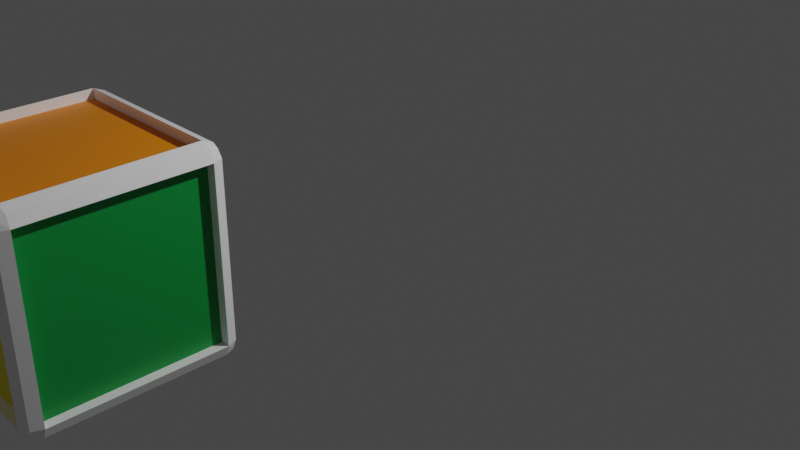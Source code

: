 # Source: Kwadrat2.blend  (saved by Blender 2.92.15; exported with 4.5.12 LTS)
import bpy
from mathutils import Matrix  # noqa: F401  (used for matrix-valued properties, if any)

bpy.ops.wm.read_factory_settings(use_empty=True)
scene = bpy.context.scene
scene.name = 'Scene'

# ---- collections
col_collection = bpy.data.collections.new('Collection'); scene.collection.children.link(col_collection)

# ---- materials (node trees are filled in below, after node groups)
mat_white0 = bpy.data.materials.new('White0')
mat_white0.alpha_threshold = 0.0
mat_white0.use_transparent_shadow = False
mat_white0.line_color = (0.0, 0.0, 0.0, 1.0)
mat_yellow1 = bpy.data.materials.new('Yellow1')
mat_yellow1.use_transparent_shadow = False
mat_blue2 = bpy.data.materials.new('Blue2')
mat_blue2.use_transparent_shadow = False
mat_green3 = bpy.data.materials.new('Green3')
mat_green3.use_transparent_shadow = False
mat_red4 = bpy.data.materials.new('Red4')
mat_red4.use_transparent_shadow = False
mat_oragne5 = bpy.data.materials.new('Oragne5')
mat_oragne5.use_transparent_shadow = False
mat_blue6 = bpy.data.materials.new('Blue6')
mat_blue6.use_transparent_shadow = False

# ---- material node trees
mat_white0.use_nodes = True; mat_white0.node_tree.nodes.clear()
_N = mat_white0.node_tree.nodes; _L = mat_white0.node_tree.links
n0 = _N.new('ShaderNodeOutputMaterial'); n0.name = 'Material Output'; n0.location = (300, 300)
n1 = _N.new('ShaderNodeBsdfPrincipled'); n1.name = 'Principled BSDF'; n1.location = (10, 300)
n1.distribution = 'GGX'
n1.subsurface_method = 'BURLEY'
n1.inputs[0].default_value = (1.0, 1.0, 1.0, 1.0)
n1.inputs[2].default_value = 0.4
n1.inputs[3].default_value = 1.45
n1.inputs[27].default_value = (0.0, 0.0, 0.0, 1.0)
n1.inputs[28].default_value = 1.0
_L.new(n1.outputs[0], n0.inputs[0])
n0.is_active_output = True
mat_yellow1.use_nodes = True; mat_yellow1.node_tree.nodes.clear()
_N = mat_yellow1.node_tree.nodes; _L = mat_yellow1.node_tree.links
n0 = _N.new('ShaderNodeBsdfPrincipled'); n0.name = 'Principled BSDF'; n0.location = (10, 300)
n0.distribution = 'GGX'
n0.subsurface_method = 'BURLEY'
n0.inputs[0].default_value = (0.9734, 0.8228, 0.004025, 1.0)
n0.inputs[3].default_value = 1.45
n0.inputs[27].default_value = (0.0, 0.0, 0.0, 1.0)
n0.inputs[28].default_value = 1.0
n1 = _N.new('ShaderNodeOutputMaterial'); n1.name = 'Material Output'; n1.location = (300, 300)
_L.new(n0.outputs[0], n1.inputs[0])
n1.is_active_output = True
mat_blue2.use_nodes = True; mat_blue2.node_tree.nodes.clear()
_N = mat_blue2.node_tree.nodes; _L = mat_blue2.node_tree.links
n0 = _N.new('ShaderNodeBsdfPrincipled'); n0.name = 'Principled BSDF'; n0.location = (10, 300)
n0.distribution = 'GGX'
n0.subsurface_method = 'BURLEY'
n0.inputs[0].default_value = (0.0, 0.3419, 0.7605, 1.0)
n0.inputs[3].default_value = 1.45
n0.inputs[27].default_value = (0.0, 0.0, 0.0, 1.0)
n0.inputs[28].default_value = 1.0
n1 = _N.new('ShaderNodeOutputMaterial'); n1.name = 'Material Output'; n1.location = (300, 300)
_L.new(n0.outputs[0], n1.inputs[0])
n1.is_active_output = True
mat_green3.use_nodes = True; mat_green3.node_tree.nodes.clear()
_N = mat_green3.node_tree.nodes; _L = mat_green3.node_tree.links
n0 = _N.new('ShaderNodeBsdfPrincipled'); n0.name = 'Principled BSDF'; n0.location = (10, 300)
n0.distribution = 'GGX'
n0.subsurface_method = 'BURLEY'
n0.inputs[0].default_value = (0.0, 0.3005, 0.05127, 1.0)
n0.inputs[3].default_value = 1.45
n0.inputs[27].default_value = (0.0, 0.0, 0.0, 1.0)
n0.inputs[28].default_value = 1.0
n1 = _N.new('ShaderNodeOutputMaterial'); n1.name = 'Material Output'; n1.location = (300, 300)
_L.new(n0.outputs[0], n1.inputs[0])
n1.is_active_output = True
mat_red4.use_nodes = True; mat_red4.node_tree.nodes.clear()
_N = mat_red4.node_tree.nodes; _L = mat_red4.node_tree.links
n0 = _N.new('ShaderNodeBsdfPrincipled'); n0.name = 'Principled BSDF'; n0.location = (10, 300)
n0.distribution = 'GGX'
n0.subsurface_method = 'BURLEY'
n0.inputs[0].default_value = (0.7605, 0.001821, 0.006512, 1.0)
n0.inputs[3].default_value = 1.45
n0.inputs[27].default_value = (0.0, 0.0, 0.0, 1.0)
n0.inputs[28].default_value = 1.0
n1 = _N.new('ShaderNodeOutputMaterial'); n1.name = 'Material Output'; n1.location = (300, 300)
_L.new(n0.outputs[0], n1.inputs[0])
n1.is_active_output = True
mat_oragne5.use_nodes = True; mat_oragne5.node_tree.nodes.clear()
_N = mat_oragne5.node_tree.nodes; _L = mat_oragne5.node_tree.links
n0 = _N.new('ShaderNodeBsdfPrincipled'); n0.name = 'Principled BSDF'; n0.location = (10, 300)
n0.distribution = 'GGX'
n0.subsurface_method = 'BURLEY'
n0.inputs[0].default_value = (1.0, 0.2831, 0.0, 1.0)
n0.inputs[3].default_value = 1.45
n0.inputs[27].default_value = (0.0, 0.0, 0.0, 1.0)
n0.inputs[28].default_value = 1.0
n1 = _N.new('ShaderNodeOutputMaterial'); n1.name = 'Material Output'; n1.location = (300, 300)
_L.new(n0.outputs[0], n1.inputs[0])
n1.is_active_output = True
mat_blue6.use_nodes = True; mat_blue6.node_tree.nodes.clear()
_N = mat_blue6.node_tree.nodes; _L = mat_blue6.node_tree.links
n0 = _N.new('ShaderNodeBsdfPrincipled'); n0.name = 'Principled BSDF'; n0.location = (10, 300)
n0.distribution = 'GGX'
n0.subsurface_method = 'BURLEY'
n0.inputs[0].default_value = (0.02624, 0.02732, 0.2232, 1.0)
n0.inputs[3].default_value = 1.45
n0.inputs[27].default_value = (0.0, 0.0, 0.0, 1.0)
n0.inputs[28].default_value = 1.0
n1 = _N.new('ShaderNodeOutputMaterial'); n1.name = 'Material Output'; n1.location = (300, 300)
_L.new(n0.outputs[0], n1.inputs[0])
n1.is_active_output = True

# ---- world
world_world = bpy.data.worlds.new('World'); scene.world = world_world
world_world.use_nodes = True; world_world.node_tree.nodes.clear()
_N = world_world.node_tree.nodes; _L = world_world.node_tree.links
n0 = _N.new('ShaderNodeOutputWorld'); n0.name = 'World Output'; n0.location = (300, 300)
n1 = _N.new('ShaderNodeBackground'); n1.name = 'Background'; n1.location = (10, 300)
n1.inputs[0].default_value = (0.05088, 0.05088, 0.05088, 1.0)
_L.new(n1.outputs[0], n0.inputs[0])
n0.is_active_output = True
world_world.color = (0.05088, 0.05088, 0.05088)
world_world.use_sun_shadow = False
world_world.sun_shadow_jitter_overblur = 0.0

# ---- cameras
cam_camera = bpy.data.cameras.new('Camera')
cam_camera.clip_end = 100.0
cam_camera.ortho_scale = 7.314

# ---- lights
light_light = bpy.data.lights.new('Light', 'POINT')
light_light.transmission_factor = 0.0
light_light.energy = 1000.0
light_light.shadow_soft_size = 0.1
light_light.shadow_maximum_resolution = 0.006
light_light.use_absolute_resolution = True

# ---- meshes
me_cube_001 = bpy.data.meshes.new('Cube.001')
me_cube_001.from_pydata([(0.85, 1.0, 0.85), (0.85, 0.85, 1.0), (1.0, 0.85, 0.85), (0.85, 0.9561, 0.9561), (0.9366, 0.9366, 0.9366), (0.9561, 0.85, 0.9561), (0.9561, 0.9561, 0.85), (0.85, 0.85, -1.0), (0.85, 1.0, -0.85), (1.0, 0.85, -0.85), (0.85, 0.9561, -0.9561), (0.9366, 0.9366, -0.9366), (0.9561, 0.9561, -0.85), (0.9561, 0.85, -0.9561), (1.0, -0.85, 0.85), (0.85, -0.85, 1.0), (0.85, -1.0, 0.85), (0.9561, -0.85, 0.9561), (0.9366, -0.9366, 0.9366), (0.85, -0.9561, 0.9561), (0.9561, -0.9561, 0.85), (1.0, -0.85, -0.85), (0.85, -1.0, -0.85), (0.85, -0.85, -1.0), (0.9561, -0.9561, -0.85), (0.9366, -0.9366, -0.9366), (0.85, -0.9561, -0.9561), (0.9561, -0.85, -0.9561), (-0.85, 1.0, 0.85), (-1.0, 0.85, 0.85), (-0.85, 0.85, 1.0), (-0.9561, 0.9561, 0.85), (-0.9366, 0.9366, 0.9366), (-0.9561, 0.85, 0.9561), (-0.85, 0.9561, 0.9561), (-1.0, 0.85, -0.85), (-0.85, 1.0, -0.85), (-0.85, 0.85, -1.0), (-0.9561, 0.9561, -0.85), (-0.9366, 0.9366, -0.9366), (-0.85, 0.9561, -0.9561), (-0.9561, 0.85, -0.9561), (-1.0, -0.85, 0.85), (-0.85, -1.0, 0.85), (-0.85, -0.85, 1.0), (-0.9561, -0.9561, 0.85), (-0.9366, -0.9366, 0.9366), (-0.85, -0.9561, 0.9561), (-0.9561, -0.85, 0.9561), (-0.85, -0.85, -1.0), (-0.85, -1.0, -0.85), (-1.0, -0.85, -0.85), (-0.85, -0.9561, -0.9561), (-0.9366, -0.9366, -0.9366), (-0.9561, -0.9561, -0.85), (-0.9561, -0.85, -0.9561), (-0.85, 0.85, -0.8986), (-0.85, -0.85, -0.8986), (-0.8986, -0.85, -0.85), (-0.8986, 0.85, -0.85), (0.85, 0.85, -0.8986), (-0.85, 0.8986, -0.85), (0.85, 0.8986, -0.85), (0.8986, 0.85, 0.85), (0.8986, 0.85, -0.85), (0.85, 0.8986, 0.85), (-0.85, -0.8986, -0.85), (-0.85, -0.8986, 0.85), (-0.8986, -0.85, 0.85), (0.85, -0.8986, 0.85), (0.85, -0.8986, -0.85), (0.8986, -0.85, -0.85), (0.8986, -0.85, 0.85), (-0.85, 0.8986, 0.85), (-0.8986, 0.85, 0.85), (0.85, -0.85, 0.8986), (-0.85, -0.85, 0.8986), (0.85, 0.85, 0.8986), (0.85, -0.85, -0.8986), (-0.85, 0.85, 0.8986)], [], [(36, 28, 73, 61), (49, 37, 56, 57), (42, 29, 74, 68), (14, 21, 71, 72), (15, 1, 77, 75), (0, 3, 4, 6), (1, 5, 4, 3), (2, 6, 4, 5), (7, 10, 11, 13), (8, 12, 11, 10), (9, 13, 11, 12), (14, 17, 18, 20), (15, 19, 18, 17), (16, 20, 18, 19), (21, 24, 25, 27), (22, 26, 25, 24), (23, 27, 25, 26), (28, 31, 32, 34), (29, 33, 32, 31), (30, 34, 32, 33), (35, 38, 39, 41), (36, 40, 39, 38), (37, 41, 39, 40), (42, 45, 46, 48), (43, 47, 46, 45), (44, 48, 46, 47), (49, 52, 53, 55), (50, 54, 53, 52), (51, 55, 53, 54), (37, 49, 55, 41), (41, 55, 51, 35), (7, 37, 40, 10), (10, 40, 36, 8), (2, 9, 12, 6), (6, 12, 8, 0), (50, 43, 45, 54), (54, 45, 42, 51), (16, 22, 24, 20), (20, 24, 21, 14), (28, 36, 38, 31), (31, 38, 35, 29), (15, 44, 47, 19), (19, 47, 43, 16), (1, 15, 17, 5), (5, 17, 14, 2), (49, 23, 26, 52), (52, 26, 22, 50), (44, 30, 33, 48), (48, 33, 29, 42), (30, 1, 3, 34), (34, 3, 0, 28), (23, 7, 13, 27), (27, 13, 9, 21), (9, 2, 63, 64), (56, 60, 78, 57), (58, 68, 74, 59), (70, 69, 67, 66), (77, 79, 76, 75), (64, 63, 72, 71), (61, 73, 65, 62), (1, 30, 79, 77), (0, 8, 62, 65), (2, 14, 72, 63), (43, 50, 66, 67), (23, 49, 57, 78), (35, 51, 58, 59), (29, 35, 59, 74), (28, 0, 65, 73), (37, 7, 60, 56), (44, 15, 75, 76), (7, 23, 78, 60), (51, 42, 68, 58), (50, 22, 70, 66), (22, 16, 69, 70), (30, 44, 76, 79), (8, 36, 61, 62), (16, 43, 67, 69), (21, 9, 64, 71)])
me_cube_001.polygons.foreach_set('material_index', [0, 0, 0, 0, 0, 0, 0, 0, 0, 0, 0, 0, 0, 0, 0, 0, 0, 0, 0, 0, 0, 0, 0, 0, 0, 0, 0, 0, 0, 0, 0, 0, 0, 0, 0, 0, 0, 0, 0, 0, 0, 0, 0, 0, 0, 0, 0, 0, 0, 0, 0, 0, 0, 0, 6, 2, 1, 5, 3, 4, 0, 0, 0, 0, 0, 0, 0, 0, 0, 0, 0, 0, 0, 0, 0, 0, 0, 0])
_uv = me_cube_001.uv_layers.new(name='UVMap')
_uv.uv.foreach_set('vector', [0.3938, 0.2688, 0.6063, 0.2688, 0.6063, 0.2688, 0.3938, 0.2688, 0.1438, 0.7313, 0.1437, 0.5188, 0.1437, 0.5188, 0.1438, 0.7313, 0.6063, 0.01875, 0.6063, 0.2313, 0.6063, 0.2313, 0.6063, 0.01875, 0.6063, 0.7313, 0.3938, 0.7313, 0.3938, 0.7313, 0.6063, 0.7313, 0.6438, 0.7313, 0.6438, 0.5188, 0.6438, 0.5188, 0.6438, 0.7313, 0.6063, 0.4813, 0.625, 0.4812, 0.6224, 0.5, 0.6062, 0.5, 0.6438, 0.5188, 0.625, 0.5188, 0.6224, 0.5, 0.6438, 0.5, 0.6063, 0.5188, 0.6062, 0.5, 0.6224, 0.5, 0.625, 0.5188, 0.3563, 0.5188, 0.3563, 0.5, 0.375, 0.5026, 0.375, 0.5188, 0.3938, 0.4813, 0.3938, 0.5, 0.375, 0.5026, 0.375, 0.4812, 0.3938, 0.5188, 0.375, 0.5188, 0.375, 0.5026, 0.3938, 0.5, 0.6063, 0.7313, 0.625, 0.7313, 0.625, 0.7474, 0.6062, 0.75, 0.6438, 0.7313, 0.6438, 0.75, 0.625, 0.7474, 0.625, 0.7313, 0.6063, 0.7688, 0.6062, 0.75, 0.625, 0.7474, 0.625, 0.7688, 0.3938, 0.7313, 0.3938, 0.75, 0.3776, 0.75, 0.375, 0.7313, 0.3938, 0.7688, 0.375, 0.7688, 0.3776, 0.75, 0.3938, 0.75, 0.3563, 0.7313, 0.375, 0.7313, 0.3776, 0.75, 0.3563, 0.75, 0.6063, 0.2688, 0.6062, 0.25, 0.6171, 0.25, 0.625, 0.2688, 0.6063, 0.2313, 0.625, 0.2313, 0.625, 0.2421, 0.6062, 0.25, 0.8563, 0.5188, 0.8562, 0.5, 0.8671, 0.5, 0.875, 0.5188, 0.3938, 0.2313, 0.3938, 0.25, 0.3829, 0.25, 0.375, 0.2313, 0.3938, 0.2688, 0.375, 0.2688, 0.375, 0.2579, 0.3938, 0.25, 0.1437, 0.5188, 0.125, 0.5188, 0.125, 0.5079, 0.1437, 0.5, 0.6063, 0.01875, 0.6062, 0.0, 0.6171, 0.0, 0.625, 0.01875, 0.6063, 0.9813, 0.625, 0.9812, 0.625, 0.9921, 0.6062, 1.0, 0.8563, 0.7313, 0.875, 0.7313, 0.875, 0.7421, 0.8562, 0.75, 0.1438, 0.7313, 0.1437, 0.75, 0.1329, 0.75, 0.125, 0.7313, 0.3938, 0.9813, 0.3938, 1.0, 0.3829, 1.0, 0.375, 0.9812, 0.3938, 0.01875, 0.375, 0.01875, 0.375, 0.007925, 0.3938, 0.0, 0.1437, 0.5188, 0.1438, 0.7313, 0.125, 0.7313, 0.125, 0.5188, 0.375, 0.2313, 0.375, 0.01875, 0.3938, 0.01875, 0.3938, 0.2313, 0.3563, 0.5188, 0.1437, 0.5188, 0.1437, 0.5, 0.3563, 0.5, 0.375, 0.4812, 0.375, 0.2688, 0.3938, 0.2688, 0.3938, 0.4813, 0.6063, 0.5188, 0.3938, 0.5188, 0.3938, 0.5, 0.6062, 0.5, 0.6062, 0.5, 0.3938, 0.5, 0.3938, 0.4813, 0.6063, 0.4813, 0.3938, 0.9813, 0.6063, 0.9813, 0.6062, 1.0, 0.3938, 1.0, 0.3938, 0.0, 0.6062, 0.0, 0.6063, 0.01875, 0.3938, 0.01875, 0.6063, 0.7688, 0.3938, 0.7688, 0.3938, 0.75, 0.6062, 0.75, 0.6062, 0.75, 0.3938, 0.75, 0.3938, 0.7313, 0.6063, 0.7313, 0.6063, 0.2688, 0.3938, 0.2688, 0.3938, 0.25, 0.6062, 0.25, 0.6062, 0.25, 0.3938, 0.25, 0.3938, 0.2313, 0.6063, 0.2313, 0.6438, 0.7313, 0.8563, 0.7313, 0.8562, 0.75, 0.6438, 0.75, 0.625, 0.7688, 0.625, 0.9812, 0.6063, 0.9813, 0.6063, 0.7688, 0.6438, 0.5188, 0.6438, 0.7313, 0.625, 0.7313, 0.625, 0.5188, 0.625, 0.5188, 0.625, 0.7313, 0.6063, 0.7313, 0.6063, 0.5188, 0.1438, 0.7313, 0.3563, 0.7313, 0.3563, 0.75, 0.1437, 0.75, 0.375, 0.9812, 0.375, 0.7688, 0.3938, 0.7688, 0.3938, 0.9813, 0.8563, 0.7313, 0.8563, 0.5188, 0.875, 0.5188, 0.875, 0.7313, 0.625, 0.01875, 0.625, 0.2313, 0.6063, 0.2313, 0.6063, 0.01875, 0.8563, 0.5188, 0.6438, 0.5188, 0.6438, 0.5, 0.8562, 0.5, 0.625, 0.2688, 0.625, 0.4812, 0.6063, 0.4813, 0.6063, 0.2688, 0.3563, 0.7313, 0.3563, 0.5188, 0.375, 0.5188, 0.375, 0.7313, 0.375, 0.7313, 0.375, 0.5188, 0.3938, 0.5188, 0.3938, 0.7313, 0.3938, 0.5188, 0.6063, 0.5188, 0.6063, 0.5188, 0.3938, 0.5188, 0.1437, 0.5188, 0.3563, 0.5188, 0.3563, 0.7313, 0.1438, 0.7313, 0.3938, 0.01875, 0.6063, 0.01875, 0.6063, 0.2313, 0.3938, 0.2313, 0.3938, 0.7688, 0.6063, 0.7688, 0.6063, 0.9813, 0.3938, 0.9813, 0.6438, 0.5188, 0.8563, 0.5188, 0.8563, 0.7313, 0.6438, 0.7313, 0.3938, 0.5188, 0.6063, 0.5188, 0.6063, 0.7313, 0.3938, 0.7313, 0.3938, 0.2688, 0.6063, 0.2688, 0.6063, 0.4813, 0.3938, 0.4813, 0.6438, 0.5188, 0.8563, 0.5188, 0.8563, 0.5188, 0.6438, 0.5188, 0.6063, 0.4813, 0.3938, 0.4813, 0.3938, 0.4813, 0.6063, 0.4813, 0.6063, 0.5188, 0.6063, 0.7313, 0.6063, 0.7313, 0.6063, 0.5188, 0.6063, 0.9813, 0.3938, 0.9813, 0.3938, 0.9813, 0.6063, 0.9813, 0.3563, 0.7313, 0.1438, 0.7313, 0.1438, 0.7313, 0.3563, 0.7313, 0.3938, 0.2313, 0.3938, 0.01875, 0.3938, 0.01875, 0.3938, 0.2313, 0.6063, 0.2313, 0.3938, 0.2313, 0.3938, 0.2313, 0.6063, 0.2313, 0.6063, 0.2688, 0.6063, 0.4813, 0.6063, 0.4813, 0.6063, 0.2688, 0.1437, 0.5188, 0.3563, 0.5188, 0.3563, 0.5188, 0.1437, 0.5188, 0.8563, 0.7313, 0.6438, 0.7313, 0.6438, 0.7313, 0.8563, 0.7313, 0.3563, 0.5188, 0.3563, 0.7313, 0.3563, 0.7313, 0.3563, 0.5188, 0.3938, 0.01875, 0.6063, 0.01875, 0.6063, 0.01875, 0.3938, 0.01875, 0.3938, 0.9813, 0.3938, 0.7688, 0.3938, 0.7688, 0.3938, 0.9813, 0.3938, 0.7688, 0.6063, 0.7688, 0.6063, 0.7688, 0.3938, 0.7688, 0.8563, 0.5188, 0.8563, 0.7313, 0.8563, 0.7313, 0.8563, 0.5188, 0.3938, 0.4813, 0.3938, 0.2688, 0.3938, 0.2688, 0.3938, 0.4813, 0.6063, 0.7688, 0.6063, 0.9813, 0.6063, 0.9813, 0.6063, 0.7688, 0.3938, 0.7313, 0.3938, 0.5188, 0.3938, 0.5188, 0.3938, 0.7313])
me_cube_001.materials.append(mat_white0)
me_cube_001.materials.append(mat_yellow1)
me_cube_001.materials.append(mat_blue2)
me_cube_001.materials.append(mat_green3)
me_cube_001.materials.append(mat_red4)
me_cube_001.materials.append(mat_oragne5)
me_cube_001.materials.append(mat_blue6)
me_cube_001.use_remesh_preserve_volume = False
me_cube_001.use_remesh_preserve_attributes = False
me_cube_001.use_mirror_vertex_groups = False
me_cube_001.update()

# ---- objects
ob_light = bpy.data.objects.new('Light', light_light)
ob_camera = bpy.data.objects.new('Camera', cam_camera)
ob_cube_001 = bpy.data.objects.new('Cube.001', me_cube_001)

# ---- transforms, parenting, visibility, modifiers, constraints
ob_light.location = (4.076, 1.005, 5.904)
ob_light.rotation_euler = (0.6503, 0.05522, 1.866)
ob_light.lock_rotations_4d = False
ob_light.empty_display_type = 'ARROWS'
ob_light.color = (0.0, 0.0, 0.0, 0.0)
ob_light.lineart.crease_threshold = 0.0
ob_camera.location = (7.359, -6.926, 4.958)
ob_camera.rotation_euler = (1.109, 0.0, 0.8149)
ob_camera.lock_rotations_4d = False
ob_camera.empty_display_type = 'ARROWS'
ob_camera.color = (0.0, 0.0, 0.0, 0.0)
ob_camera.display_type = 'WIRE'
ob_camera.lineart.crease_threshold = 0.0
ob_cube_001.location = (-0.5024, -3.32, 0.6433)
ob_cube_001.lock_rotations_4d = False
ob_cube_001.empty_display_type = 'ARROWS'
ob_cube_001.lineart.crease_threshold = 0.0

# ---- collection membership
col_collection.objects.link(ob_light)
col_collection.objects.link(ob_camera)
col_collection.objects.link(ob_cube_001)

# ---- scene / render settings (as saved in the file)
scene.camera = ob_camera
scene.frame_start = 1; scene.frame_end = 250; scene.frame_set(1)
scene.render.engine = 'BLENDER_EEVEE_NEXT'
scene.render.use_high_quality_normals = True
scene.cycles.use_denoising = False
scene.cycles.samples = 128
scene.cycles.sampling_pattern = 'TABULATED_SOBOL'
scene.cycles.use_adaptive_sampling = False
scene.cycles.use_light_tree = False
scene.view_settings.view_transform = 'Filmic'
bpy.context.view_layer.update()
